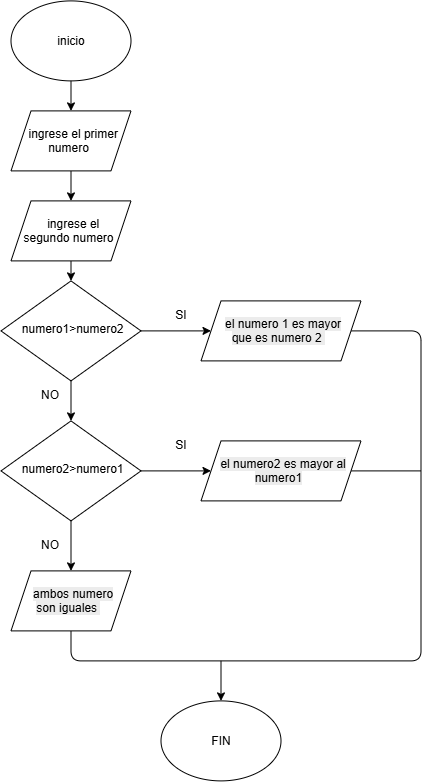

The diagram above was exported from draw.io. Its source (the exported page's mxGraphModel, read from the mxfile embedded in the PNG):
<mxGraphModel dx="3040" dy="880" grid="1" gridSize="10" guides="1" tooltips="1" connect="1" arrows="1" fold="1" page="1" pageScale="1" pageWidth="827" pageHeight="1169" math="0" shadow="0">
  <root>
    <mxCell id="0" />
    <mxCell id="1" parent="0" />
    <mxCell id="OZiRdraoFMbSwhjIKoy8-1" parent="1" style="ellipse;whiteSpace=wrap;html=1;shapeInside=1;" value="inicio" vertex="1">
      <mxGeometry height="80" width="120" x="230" y="90" as="geometry" />
    </mxCell>
    <mxCell id="OZiRdraoFMbSwhjIKoy8-2" edge="1" parent="1" source="OZiRdraoFMbSwhjIKoy8-1" style="endArrow=classic;html=1;exitX=0.5;exitY=1;exitDx=0;exitDy=0;entryX=0.5;entryY=0;entryDx=0;entryDy=0;" target="OZiRdraoFMbSwhjIKoy8-6" value="">
      <mxGeometry height="50" relative="1" width="50" as="geometry">
        <mxPoint x="300" y="400" as="sourcePoint" />
        <mxPoint x="300" y="200" as="targetPoint" />
      </mxGeometry>
    </mxCell>
    <mxCell id="OZiRdraoFMbSwhjIKoy8-4" edge="1" parent="1" source="OZiRdraoFMbSwhjIKoy8-6" style="endArrow=classic;html=1;exitX=0.5;exitY=1;exitDx=0;exitDy=0;entryX=0.5;entryY=0;entryDx=0;entryDy=0;" target="OZiRdraoFMbSwhjIKoy8-7" value="">
      <mxGeometry height="50" relative="1" width="50" as="geometry">
        <mxPoint x="299.5" y="260" as="sourcePoint" />
        <mxPoint x="299.5" y="290" as="targetPoint" />
      </mxGeometry>
    </mxCell>
    <mxCell id="OZiRdraoFMbSwhjIKoy8-6" parent="1" style="shape=parallelogram;perimeter=parallelogramPerimeter;whiteSpace=wrap;html=1;shapeInside=1;fixedSize=1;" value="ingrese el primer numero" vertex="1">
      <mxGeometry height="60" width="120" x="230" y="200" as="geometry" />
    </mxCell>
    <mxCell id="OZiRdraoFMbSwhjIKoy8-10" edge="1" parent="1" source="OZiRdraoFMbSwhjIKoy8-7" style="edgeStyle=none;html=1;" target="OZiRdraoFMbSwhjIKoy8-9" value="">
      <mxGeometry relative="1" as="geometry" />
    </mxCell>
    <mxCell id="OZiRdraoFMbSwhjIKoy8-7" parent="1" style="shape=parallelogram;perimeter=parallelogramPerimeter;whiteSpace=wrap;html=1;shapeInside=1;fixedSize=1;" value="ingrese el segundo numero" vertex="1">
      <mxGeometry height="60" width="120" x="230" y="290" as="geometry" />
    </mxCell>
    <mxCell id="OZiRdraoFMbSwhjIKoy8-12" edge="1" parent="1" source="OZiRdraoFMbSwhjIKoy8-9" style="edgeStyle=none;html=1;" target="OZiRdraoFMbSwhjIKoy8-11" value="">
      <mxGeometry relative="1" as="geometry" />
    </mxCell>
    <mxCell id="OZiRdraoFMbSwhjIKoy8-14" edge="1" parent="1" source="OZiRdraoFMbSwhjIKoy8-9" style="edgeStyle=none;html=1;" target="FUqSJ_h_QHL63RtYiXGZ-1" value="">
      <mxGeometry relative="1" as="geometry">
        <mxPoint x="450" y="420" as="targetPoint" />
      </mxGeometry>
    </mxCell>
    <mxCell id="OZiRdraoFMbSwhjIKoy8-9" parent="1" style="rhombus;whiteSpace=wrap;html=1;shapeInside=1;" value="&amp;nbsp;numero1&amp;gt;numero2" vertex="1">
      <mxGeometry height="100" width="140" x="220" y="370" as="geometry" />
    </mxCell>
    <mxCell id="OZiRdraoFMbSwhjIKoy8-16" edge="1" parent="1" source="OZiRdraoFMbSwhjIKoy8-11" style="edgeStyle=none;html=1;entryX=0;entryY=0.5;entryDx=0;entryDy=0;" target="FUqSJ_h_QHL63RtYiXGZ-2" value="">
      <mxGeometry relative="1" as="geometry">
        <mxPoint x="450" y="560" as="targetPoint" />
      </mxGeometry>
    </mxCell>
    <mxCell id="OZiRdraoFMbSwhjIKoy8-18" edge="1" parent="1" source="OZiRdraoFMbSwhjIKoy8-11" style="edgeStyle=none;html=1;" value="">
      <mxGeometry relative="1" as="geometry">
        <mxPoint x="290" y="660" as="targetPoint" />
      </mxGeometry>
    </mxCell>
    <mxCell id="OZiRdraoFMbSwhjIKoy8-11" parent="1" style="rhombus;whiteSpace=wrap;html=1;shapeInside=1;" value="&amp;nbsp;numero2&amp;gt;numero1" vertex="1">
      <mxGeometry height="100" width="140" x="220" y="510" as="geometry" />
    </mxCell>
    <mxCell id="OZiRdraoFMbSwhjIKoy8-19" parent="1" style="ellipse;whiteSpace=wrap;html=1;shapeInside=1;" value="FIN" vertex="1">
      <mxGeometry height="80" width="120" x="380" y="790" as="geometry" />
    </mxCell>
    <mxCell id="OZiRdraoFMbSwhjIKoy8-20" edge="1" parent="1" style="endArrow=none;html=1;exitX=1;exitY=0.5;exitDx=0;exitDy=0;" value="">
      <mxGeometry height="50" relative="1" width="50" as="geometry">
        <Array as="points">
          <mxPoint x="640" y="420" />
          <mxPoint x="640" y="750" />
          <mxPoint x="290" y="750" />
        </Array>
        <mxPoint x="570" y="420" as="sourcePoint" />
        <mxPoint x="290" y="720" as="targetPoint" />
      </mxGeometry>
    </mxCell>
    <mxCell id="OZiRdraoFMbSwhjIKoy8-21" edge="1" parent="1" style="endArrow=none;html=1;exitX=1;exitY=0.5;exitDx=0;exitDy=0;" value="">
      <mxGeometry height="50" relative="1" width="50" as="geometry">
        <mxPoint x="570" y="560" as="sourcePoint" />
        <mxPoint x="640" y="560" as="targetPoint" />
      </mxGeometry>
    </mxCell>
    <mxCell id="OZiRdraoFMbSwhjIKoy8-22" edge="1" parent="1" style="endArrow=classic;html=1;" value="">
      <mxGeometry height="50" relative="1" width="50" as="geometry">
        <mxPoint x="440" y="750" as="sourcePoint" />
        <mxPoint x="440" y="790" as="targetPoint" />
      </mxGeometry>
    </mxCell>
    <mxCell id="OZiRdraoFMbSwhjIKoy8-23" parent="1" style="text;html=1;whiteSpace=wrap;strokeColor=none;fillColor=none;align=center;verticalAlign=middle;rounded=0;" value="SI" vertex="1">
      <mxGeometry height="30" width="60" x="370" y="390" as="geometry" />
    </mxCell>
    <mxCell id="OZiRdraoFMbSwhjIKoy8-24" parent="1" style="text;html=1;whiteSpace=wrap;strokeColor=none;fillColor=none;align=center;verticalAlign=middle;rounded=0;" value="SI" vertex="1">
      <mxGeometry height="30" width="60" x="370" y="520" as="geometry" />
    </mxCell>
    <mxCell id="OZiRdraoFMbSwhjIKoy8-25" parent="1" style="text;html=1;whiteSpace=wrap;strokeColor=none;fillColor=none;align=center;verticalAlign=middle;rounded=0;" value="NO" vertex="1">
      <mxGeometry height="30" width="60" x="240" y="470" as="geometry" />
    </mxCell>
    <mxCell id="OZiRdraoFMbSwhjIKoy8-26" parent="1" style="text;html=1;whiteSpace=wrap;strokeColor=none;fillColor=none;align=center;verticalAlign=middle;rounded=0;" value="NO" vertex="1">
      <mxGeometry height="30" width="60" x="240" y="620" as="geometry" />
    </mxCell>
    <mxCell id="FUqSJ_h_QHL63RtYiXGZ-1" parent="1" style="shape=parallelogram;perimeter=parallelogramPerimeter;whiteSpace=wrap;html=1;shapeInside=1;fixedSize=1;" value="&lt;br&gt;&lt;span style=&quot;color: rgb(0, 0, 0); font-family: Helvetica; font-size: 12px; font-style: normal; font-variant-ligatures: normal; font-variant-caps: normal; font-weight: 400; letter-spacing: normal; orphans: 2; text-align: center; text-indent: 0px; text-transform: none; widows: 2; word-spacing: 0px; -webkit-text-stroke-width: 0px; white-space: normal; background-color: rgb(236, 236, 236); text-decoration-thickness: initial; text-decoration-style: initial; text-decoration-color: initial; float: none; display: inline !important;&quot;&gt;el numero 1 es mayor que es numero 2&amp;nbsp;&lt;/span&gt;&lt;br&gt;&lt;div&gt;&lt;br/&gt;&lt;/div&gt;" vertex="1">
      <mxGeometry height="60" width="160" x="420" y="390" as="geometry" />
    </mxCell>
    <mxCell id="FUqSJ_h_QHL63RtYiXGZ-2" parent="1" style="shape=parallelogram;perimeter=parallelogramPerimeter;whiteSpace=wrap;html=1;shapeInside=1;fixedSize=1;" value="&lt;br&gt;&lt;span style=&quot;color: rgb(0, 0, 0); font-family: Helvetica; font-size: 12px; font-style: normal; font-variant-ligatures: normal; font-variant-caps: normal; font-weight: 400; letter-spacing: normal; orphans: 2; text-align: center; text-indent: 0px; text-transform: none; widows: 2; word-spacing: 0px; -webkit-text-stroke-width: 0px; white-space: normal; background-color: rgb(236, 236, 236); text-decoration-thickness: initial; text-decoration-style: initial; text-decoration-color: initial; float: none; display: inline !important;&quot;&gt;el numero2 es mayor al numero1&lt;/span&gt;&lt;br&gt;&lt;div&gt;&lt;br/&gt;&lt;/div&gt;" vertex="1">
      <mxGeometry height="60" width="160" x="420" y="530" as="geometry" />
    </mxCell>
    <mxCell id="FUqSJ_h_QHL63RtYiXGZ-3" parent="1" style="shape=parallelogram;perimeter=parallelogramPerimeter;whiteSpace=wrap;html=1;shapeInside=1;fixedSize=1;" value="&lt;br&gt;&lt;span style=&quot;color: rgb(0, 0, 0); font-family: Helvetica; font-size: 12px; font-style: normal; font-variant-ligatures: normal; font-variant-caps: normal; font-weight: 400; letter-spacing: normal; orphans: 2; text-align: center; text-indent: 0px; text-transform: none; widows: 2; word-spacing: 0px; -webkit-text-stroke-width: 0px; white-space: normal; background-color: rgb(236, 236, 236); text-decoration-thickness: initial; text-decoration-style: initial; text-decoration-color: initial; float: none; display: inline !important;&quot;&gt;ambos numero son iguales&amp;nbsp;&lt;/span&gt;&lt;br&gt;&lt;div&gt;&lt;br/&gt;&lt;/div&gt;" vertex="1">
      <mxGeometry height="60" width="120" x="230" y="660" as="geometry" />
    </mxCell>
  </root>
</mxGraphModel>